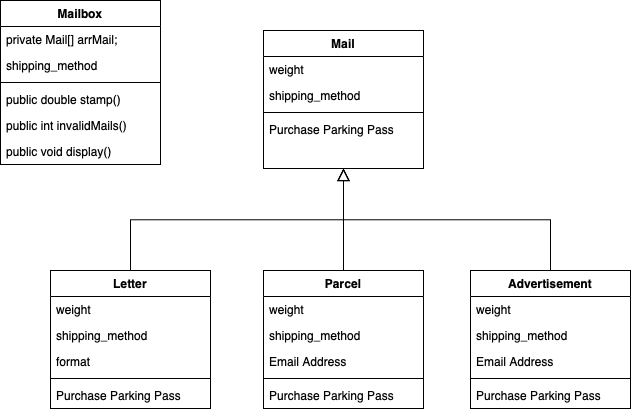

The diagram above was exported from draw.io. Its source (the exported page's mxGraphModel, read from the mxfile embedded in the PNG):
<mxGraphModel dx="1739" dy="919" grid="1" gridSize="10" guides="1" tooltips="1" connect="1" arrows="1" fold="1" page="1" pageScale="1" pageWidth="827" pageHeight="1169" math="0" shadow="0">
  <root>
    <mxCell id="WIyWlLk6GJQsqaUBKTNV-0" />
    <mxCell id="WIyWlLk6GJQsqaUBKTNV-1" parent="WIyWlLk6GJQsqaUBKTNV-0" />
    <mxCell id="zkfFHV4jXpPFQw0GAbJ--0" value="Mail" style="swimlane;fontStyle=1;align=center;verticalAlign=top;childLayout=stackLayout;horizontal=1;startSize=26;horizontalStack=0;resizeParent=1;resizeLast=0;collapsible=1;marginBottom=0;rounded=0;shadow=0;strokeWidth=1;" parent="WIyWlLk6GJQsqaUBKTNV-1" vertex="1">
      <mxGeometry x="333" y="120" width="160" height="138" as="geometry">
        <mxRectangle x="230" y="140" width="160" height="26" as="alternateBounds" />
      </mxGeometry>
    </mxCell>
    <mxCell id="zkfFHV4jXpPFQw0GAbJ--1" value="weight" style="text;align=left;verticalAlign=top;spacingLeft=4;spacingRight=4;overflow=hidden;rotatable=0;points=[[0,0.5],[1,0.5]];portConstraint=eastwest;" parent="zkfFHV4jXpPFQw0GAbJ--0" vertex="1">
      <mxGeometry y="26" width="160" height="26" as="geometry" />
    </mxCell>
    <mxCell id="zkfFHV4jXpPFQw0GAbJ--2" value="shipping_method" style="text;align=left;verticalAlign=top;spacingLeft=4;spacingRight=4;overflow=hidden;rotatable=0;points=[[0,0.5],[1,0.5]];portConstraint=eastwest;rounded=0;shadow=0;html=0;" parent="zkfFHV4jXpPFQw0GAbJ--0" vertex="1">
      <mxGeometry y="52" width="160" height="26" as="geometry" />
    </mxCell>
    <mxCell id="zkfFHV4jXpPFQw0GAbJ--4" value="" style="line;html=1;strokeWidth=1;align=left;verticalAlign=middle;spacingTop=-1;spacingLeft=3;spacingRight=3;rotatable=0;labelPosition=right;points=[];portConstraint=eastwest;" parent="zkfFHV4jXpPFQw0GAbJ--0" vertex="1">
      <mxGeometry y="78" width="160" height="8" as="geometry" />
    </mxCell>
    <mxCell id="zkfFHV4jXpPFQw0GAbJ--5" value="Purchase Parking Pass" style="text;align=left;verticalAlign=top;spacingLeft=4;spacingRight=4;overflow=hidden;rotatable=0;points=[[0,0.5],[1,0.5]];portConstraint=eastwest;" parent="zkfFHV4jXpPFQw0GAbJ--0" vertex="1">
      <mxGeometry y="86" width="160" height="26" as="geometry" />
    </mxCell>
    <mxCell id="zkfFHV4jXpPFQw0GAbJ--12" value="" style="endArrow=block;endSize=10;endFill=0;shadow=0;strokeWidth=1;rounded=0;curved=0;edgeStyle=elbowEdgeStyle;elbow=vertical;exitX=0.5;exitY=0;exitDx=0;exitDy=0;" parent="WIyWlLk6GJQsqaUBKTNV-1" source="n4EsC4eVh1kvObS01uim-7" target="zkfFHV4jXpPFQw0GAbJ--0" edge="1">
      <mxGeometry width="160" relative="1" as="geometry">
        <mxPoint x="199.99999999999977" y="360" as="sourcePoint" />
        <mxPoint x="200" y="203" as="targetPoint" />
      </mxGeometry>
    </mxCell>
    <mxCell id="zkfFHV4jXpPFQw0GAbJ--16" value="" style="endArrow=block;endSize=10;endFill=0;shadow=0;strokeWidth=1;rounded=0;curved=0;edgeStyle=elbowEdgeStyle;elbow=vertical;exitX=0.5;exitY=0;exitDx=0;exitDy=0;" parent="WIyWlLk6GJQsqaUBKTNV-1" source="n4EsC4eVh1kvObS01uim-1" target="zkfFHV4jXpPFQw0GAbJ--0" edge="1">
      <mxGeometry width="160" relative="1" as="geometry">
        <mxPoint x="410" y="360" as="sourcePoint" />
        <mxPoint x="310" y="271" as="targetPoint" />
      </mxGeometry>
    </mxCell>
    <mxCell id="n4EsC4eVh1kvObS01uim-1" value="Parcel" style="swimlane;fontStyle=1;align=center;verticalAlign=top;childLayout=stackLayout;horizontal=1;startSize=26;horizontalStack=0;resizeParent=1;resizeLast=0;collapsible=1;marginBottom=0;rounded=0;shadow=0;strokeWidth=1;" vertex="1" parent="WIyWlLk6GJQsqaUBKTNV-1">
      <mxGeometry x="333" y="360" width="160" height="138" as="geometry">
        <mxRectangle x="230" y="140" width="160" height="26" as="alternateBounds" />
      </mxGeometry>
    </mxCell>
    <mxCell id="n4EsC4eVh1kvObS01uim-2" value="weight" style="text;align=left;verticalAlign=top;spacingLeft=4;spacingRight=4;overflow=hidden;rotatable=0;points=[[0,0.5],[1,0.5]];portConstraint=eastwest;" vertex="1" parent="n4EsC4eVh1kvObS01uim-1">
      <mxGeometry y="26" width="160" height="26" as="geometry" />
    </mxCell>
    <mxCell id="n4EsC4eVh1kvObS01uim-3" value="shipping_method" style="text;align=left;verticalAlign=top;spacingLeft=4;spacingRight=4;overflow=hidden;rotatable=0;points=[[0,0.5],[1,0.5]];portConstraint=eastwest;rounded=0;shadow=0;html=0;" vertex="1" parent="n4EsC4eVh1kvObS01uim-1">
      <mxGeometry y="52" width="160" height="26" as="geometry" />
    </mxCell>
    <mxCell id="n4EsC4eVh1kvObS01uim-4" value="Email Address" style="text;align=left;verticalAlign=top;spacingLeft=4;spacingRight=4;overflow=hidden;rotatable=0;points=[[0,0.5],[1,0.5]];portConstraint=eastwest;rounded=0;shadow=0;html=0;" vertex="1" parent="n4EsC4eVh1kvObS01uim-1">
      <mxGeometry y="78" width="160" height="26" as="geometry" />
    </mxCell>
    <mxCell id="n4EsC4eVh1kvObS01uim-5" value="" style="line;html=1;strokeWidth=1;align=left;verticalAlign=middle;spacingTop=-1;spacingLeft=3;spacingRight=3;rotatable=0;labelPosition=right;points=[];portConstraint=eastwest;" vertex="1" parent="n4EsC4eVh1kvObS01uim-1">
      <mxGeometry y="104" width="160" height="8" as="geometry" />
    </mxCell>
    <mxCell id="n4EsC4eVh1kvObS01uim-6" value="Purchase Parking Pass" style="text;align=left;verticalAlign=top;spacingLeft=4;spacingRight=4;overflow=hidden;rotatable=0;points=[[0,0.5],[1,0.5]];portConstraint=eastwest;" vertex="1" parent="n4EsC4eVh1kvObS01uim-1">
      <mxGeometry y="112" width="160" height="26" as="geometry" />
    </mxCell>
    <mxCell id="n4EsC4eVh1kvObS01uim-7" value="Letter" style="swimlane;fontStyle=1;align=center;verticalAlign=top;childLayout=stackLayout;horizontal=1;startSize=26;horizontalStack=0;resizeParent=1;resizeLast=0;collapsible=1;marginBottom=0;rounded=0;shadow=0;strokeWidth=1;" vertex="1" parent="WIyWlLk6GJQsqaUBKTNV-1">
      <mxGeometry x="120" y="360" width="160" height="138" as="geometry">
        <mxRectangle x="230" y="140" width="160" height="26" as="alternateBounds" />
      </mxGeometry>
    </mxCell>
    <mxCell id="n4EsC4eVh1kvObS01uim-8" value="weight" style="text;align=left;verticalAlign=top;spacingLeft=4;spacingRight=4;overflow=hidden;rotatable=0;points=[[0,0.5],[1,0.5]];portConstraint=eastwest;" vertex="1" parent="n4EsC4eVh1kvObS01uim-7">
      <mxGeometry y="26" width="160" height="26" as="geometry" />
    </mxCell>
    <mxCell id="n4EsC4eVh1kvObS01uim-9" value="shipping_method" style="text;align=left;verticalAlign=top;spacingLeft=4;spacingRight=4;overflow=hidden;rotatable=0;points=[[0,0.5],[1,0.5]];portConstraint=eastwest;rounded=0;shadow=0;html=0;" vertex="1" parent="n4EsC4eVh1kvObS01uim-7">
      <mxGeometry y="52" width="160" height="26" as="geometry" />
    </mxCell>
    <mxCell id="n4EsC4eVh1kvObS01uim-10" value="format" style="text;align=left;verticalAlign=top;spacingLeft=4;spacingRight=4;overflow=hidden;rotatable=0;points=[[0,0.5],[1,0.5]];portConstraint=eastwest;rounded=0;shadow=0;html=0;" vertex="1" parent="n4EsC4eVh1kvObS01uim-7">
      <mxGeometry y="78" width="160" height="26" as="geometry" />
    </mxCell>
    <mxCell id="n4EsC4eVh1kvObS01uim-11" value="" style="line;html=1;strokeWidth=1;align=left;verticalAlign=middle;spacingTop=-1;spacingLeft=3;spacingRight=3;rotatable=0;labelPosition=right;points=[];portConstraint=eastwest;" vertex="1" parent="n4EsC4eVh1kvObS01uim-7">
      <mxGeometry y="104" width="160" height="8" as="geometry" />
    </mxCell>
    <mxCell id="n4EsC4eVh1kvObS01uim-12" value="Purchase Parking Pass" style="text;align=left;verticalAlign=top;spacingLeft=4;spacingRight=4;overflow=hidden;rotatable=0;points=[[0,0.5],[1,0.5]];portConstraint=eastwest;" vertex="1" parent="n4EsC4eVh1kvObS01uim-7">
      <mxGeometry y="112" width="160" height="26" as="geometry" />
    </mxCell>
    <mxCell id="n4EsC4eVh1kvObS01uim-13" value="Advertisement" style="swimlane;fontStyle=1;align=center;verticalAlign=top;childLayout=stackLayout;horizontal=1;startSize=26;horizontalStack=0;resizeParent=1;resizeLast=0;collapsible=1;marginBottom=0;rounded=0;shadow=0;strokeWidth=1;" vertex="1" parent="WIyWlLk6GJQsqaUBKTNV-1">
      <mxGeometry x="540" y="360" width="160" height="138" as="geometry">
        <mxRectangle x="230" y="140" width="160" height="26" as="alternateBounds" />
      </mxGeometry>
    </mxCell>
    <mxCell id="n4EsC4eVh1kvObS01uim-14" value="weight" style="text;align=left;verticalAlign=top;spacingLeft=4;spacingRight=4;overflow=hidden;rotatable=0;points=[[0,0.5],[1,0.5]];portConstraint=eastwest;" vertex="1" parent="n4EsC4eVh1kvObS01uim-13">
      <mxGeometry y="26" width="160" height="26" as="geometry" />
    </mxCell>
    <mxCell id="n4EsC4eVh1kvObS01uim-15" value="shipping_method" style="text;align=left;verticalAlign=top;spacingLeft=4;spacingRight=4;overflow=hidden;rotatable=0;points=[[0,0.5],[1,0.5]];portConstraint=eastwest;rounded=0;shadow=0;html=0;" vertex="1" parent="n4EsC4eVh1kvObS01uim-13">
      <mxGeometry y="52" width="160" height="26" as="geometry" />
    </mxCell>
    <mxCell id="n4EsC4eVh1kvObS01uim-16" value="Email Address" style="text;align=left;verticalAlign=top;spacingLeft=4;spacingRight=4;overflow=hidden;rotatable=0;points=[[0,0.5],[1,0.5]];portConstraint=eastwest;rounded=0;shadow=0;html=0;" vertex="1" parent="n4EsC4eVh1kvObS01uim-13">
      <mxGeometry y="78" width="160" height="26" as="geometry" />
    </mxCell>
    <mxCell id="n4EsC4eVh1kvObS01uim-17" value="" style="line;html=1;strokeWidth=1;align=left;verticalAlign=middle;spacingTop=-1;spacingLeft=3;spacingRight=3;rotatable=0;labelPosition=right;points=[];portConstraint=eastwest;" vertex="1" parent="n4EsC4eVh1kvObS01uim-13">
      <mxGeometry y="104" width="160" height="8" as="geometry" />
    </mxCell>
    <mxCell id="n4EsC4eVh1kvObS01uim-18" value="Purchase Parking Pass" style="text;align=left;verticalAlign=top;spacingLeft=4;spacingRight=4;overflow=hidden;rotatable=0;points=[[0,0.5],[1,0.5]];portConstraint=eastwest;" vertex="1" parent="n4EsC4eVh1kvObS01uim-13">
      <mxGeometry y="112" width="160" height="26" as="geometry" />
    </mxCell>
    <mxCell id="n4EsC4eVh1kvObS01uim-20" value="" style="endArrow=block;endSize=10;endFill=0;shadow=0;strokeWidth=1;rounded=0;curved=0;edgeStyle=elbowEdgeStyle;elbow=vertical;exitX=0.5;exitY=0;exitDx=0;exitDy=0;entryX=0.5;entryY=1;entryDx=0;entryDy=0;" edge="1" parent="WIyWlLk6GJQsqaUBKTNV-1" source="n4EsC4eVh1kvObS01uim-13" target="zkfFHV4jXpPFQw0GAbJ--0">
      <mxGeometry width="160" relative="1" as="geometry">
        <mxPoint x="550" y="342" as="sourcePoint" />
        <mxPoint x="412" y="250" as="targetPoint" />
      </mxGeometry>
    </mxCell>
    <mxCell id="n4EsC4eVh1kvObS01uim-21" value="Mailbox" style="swimlane;fontStyle=1;align=center;verticalAlign=top;childLayout=stackLayout;horizontal=1;startSize=26;horizontalStack=0;resizeParent=1;resizeLast=0;collapsible=1;marginBottom=0;rounded=0;shadow=0;strokeWidth=1;" vertex="1" parent="WIyWlLk6GJQsqaUBKTNV-1">
      <mxGeometry x="70" y="90" width="160" height="164" as="geometry">
        <mxRectangle x="230" y="140" width="160" height="26" as="alternateBounds" />
      </mxGeometry>
    </mxCell>
    <mxCell id="n4EsC4eVh1kvObS01uim-22" value="private Mail[] arrMail;" style="text;align=left;verticalAlign=top;spacingLeft=4;spacingRight=4;overflow=hidden;rotatable=0;points=[[0,0.5],[1,0.5]];portConstraint=eastwest;" vertex="1" parent="n4EsC4eVh1kvObS01uim-21">
      <mxGeometry y="26" width="160" height="26" as="geometry" />
    </mxCell>
    <mxCell id="n4EsC4eVh1kvObS01uim-23" value="shipping_method" style="text;align=left;verticalAlign=top;spacingLeft=4;spacingRight=4;overflow=hidden;rotatable=0;points=[[0,0.5],[1,0.5]];portConstraint=eastwest;rounded=0;shadow=0;html=0;" vertex="1" parent="n4EsC4eVh1kvObS01uim-21">
      <mxGeometry y="52" width="160" height="26" as="geometry" />
    </mxCell>
    <mxCell id="n4EsC4eVh1kvObS01uim-24" value="" style="line;html=1;strokeWidth=1;align=left;verticalAlign=middle;spacingTop=-1;spacingLeft=3;spacingRight=3;rotatable=0;labelPosition=right;points=[];portConstraint=eastwest;" vertex="1" parent="n4EsC4eVh1kvObS01uim-21">
      <mxGeometry y="78" width="160" height="8" as="geometry" />
    </mxCell>
    <mxCell id="n4EsC4eVh1kvObS01uim-25" value="public double stamp()" style="text;align=left;verticalAlign=top;spacingLeft=4;spacingRight=4;overflow=hidden;rotatable=0;points=[[0,0.5],[1,0.5]];portConstraint=eastwest;" vertex="1" parent="n4EsC4eVh1kvObS01uim-21">
      <mxGeometry y="86" width="160" height="26" as="geometry" />
    </mxCell>
    <mxCell id="n4EsC4eVh1kvObS01uim-28" value="public int invalidMails()" style="text;align=left;verticalAlign=top;spacingLeft=4;spacingRight=4;overflow=hidden;rotatable=0;points=[[0,0.5],[1,0.5]];portConstraint=eastwest;" vertex="1" parent="n4EsC4eVh1kvObS01uim-21">
      <mxGeometry y="112" width="160" height="26" as="geometry" />
    </mxCell>
    <mxCell id="n4EsC4eVh1kvObS01uim-26" value="public void display()" style="text;align=left;verticalAlign=top;spacingLeft=4;spacingRight=4;overflow=hidden;rotatable=0;points=[[0,0.5],[1,0.5]];portConstraint=eastwest;" vertex="1" parent="n4EsC4eVh1kvObS01uim-21">
      <mxGeometry y="138" width="160" height="26" as="geometry" />
    </mxCell>
  </root>
</mxGraphModel>